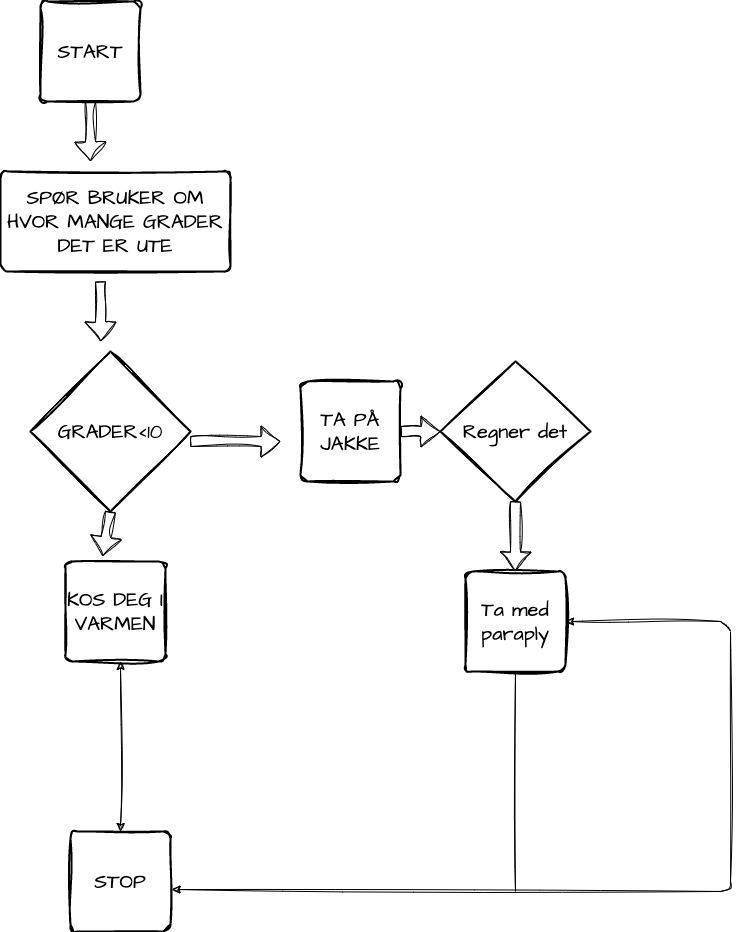

The diagram above was exported from draw.io. Its source (the exported page's mxGraphModel, read from the mxfile embedded in the PNG):
<mxGraphModel dx="1735" dy="1322" grid="1" gridSize="10" guides="1" tooltips="1" connect="1" arrows="1" fold="1" page="1" pageScale="1" pageWidth="827" pageHeight="1169" math="0" shadow="0">
  <root>
    <mxCell id="0" />
    <mxCell id="1" parent="0" />
    <mxCell id="D57WLzqIyHosaBemDcfd-1" value="START" style="rounded=1;whiteSpace=wrap;html=1;absoluteArcSize=1;arcSize=14;strokeWidth=2;sketch=1;hachureGap=4;jiggle=2;curveFitting=1;fontFamily=Architects Daughter;fontSource=https%3A%2F%2Ffonts.googleapis.com%2Fcss%3Ffamily%3DArchitects%2BDaughter;fontSize=20;" vertex="1" parent="1">
      <mxGeometry x="80" y="30" width="100" height="100" as="geometry" />
    </mxCell>
    <mxCell id="D57WLzqIyHosaBemDcfd-2" value="SPØR BRUKER OM HVOR MANGE GRADER DET ER UTE" style="rounded=1;whiteSpace=wrap;html=1;absoluteArcSize=1;arcSize=14;strokeWidth=2;sketch=1;hachureGap=4;jiggle=2;curveFitting=1;fontFamily=Architects Daughter;fontSource=https%3A%2F%2Ffonts.googleapis.com%2Fcss%3Ffamily%3DArchitects%2BDaughter;fontSize=20;" vertex="1" parent="1">
      <mxGeometry x="40" y="200" width="230" height="100" as="geometry" />
    </mxCell>
    <mxCell id="D57WLzqIyHosaBemDcfd-3" value="GRADER&amp;lt;10" style="strokeWidth=2;html=1;shape=mxgraph.flowchart.decision;whiteSpace=wrap;sketch=1;hachureGap=4;jiggle=2;curveFitting=1;fontFamily=Architects Daughter;fontSource=https%3A%2F%2Ffonts.googleapis.com%2Fcss%3Ffamily%3DArchitects%2BDaughter;fontSize=20;" vertex="1" parent="1">
      <mxGeometry x="70" y="380" width="160" height="160" as="geometry" />
    </mxCell>
    <mxCell id="D57WLzqIyHosaBemDcfd-4" value="TA PÅ JAKKE" style="rounded=1;whiteSpace=wrap;html=1;absoluteArcSize=1;arcSize=14;strokeWidth=2;sketch=1;hachureGap=4;jiggle=2;curveFitting=1;fontFamily=Architects Daughter;fontSource=https%3A%2F%2Ffonts.googleapis.com%2Fcss%3Ffamily%3DArchitects%2BDaughter;fontSize=20;" vertex="1" parent="1">
      <mxGeometry x="340" y="410" width="100" height="100" as="geometry" />
    </mxCell>
    <mxCell id="D57WLzqIyHosaBemDcfd-5" value="KOS DEG I VARMEN" style="rounded=1;whiteSpace=wrap;html=1;absoluteArcSize=1;arcSize=14;strokeWidth=2;sketch=1;hachureGap=4;jiggle=2;curveFitting=1;fontFamily=Architects Daughter;fontSource=https%3A%2F%2Ffonts.googleapis.com%2Fcss%3Ffamily%3DArchitects%2BDaughter;fontSize=20;" vertex="1" parent="1">
      <mxGeometry x="105" y="590" width="100" height="100" as="geometry" />
    </mxCell>
    <mxCell id="D57WLzqIyHosaBemDcfd-9" value="" style="shape=flexArrow;endArrow=classic;html=1;sketch=1;hachureGap=4;jiggle=2;curveFitting=1;fontFamily=Architects Daughter;fontSource=https%3A%2F%2Ffonts.googleapis.com%2Fcss%3Ffamily%3DArchitects%2BDaughter;fontSize=16;" edge="1" parent="1">
      <mxGeometry width="50" height="50" relative="1" as="geometry">
        <mxPoint x="230" y="470" as="sourcePoint" />
        <mxPoint x="320" y="470" as="targetPoint" />
      </mxGeometry>
    </mxCell>
    <mxCell id="D57WLzqIyHosaBemDcfd-11" value="" style="shape=flexArrow;endArrow=classic;html=1;sketch=1;hachureGap=4;jiggle=2;curveFitting=1;fontFamily=Architects Daughter;fontSource=https%3A%2F%2Ffonts.googleapis.com%2Fcss%3Ffamily%3DArchitects%2BDaughter;fontSize=16;entryX=0.37;entryY=-0.05;entryDx=0;entryDy=0;entryPerimeter=0;exitX=0.5;exitY=1;exitDx=0;exitDy=0;exitPerimeter=0;" edge="1" parent="1" source="D57WLzqIyHosaBemDcfd-3" target="D57WLzqIyHosaBemDcfd-5">
      <mxGeometry width="50" height="50" relative="1" as="geometry">
        <mxPoint x="140" y="540" as="sourcePoint" />
        <mxPoint x="190" y="490" as="targetPoint" />
      </mxGeometry>
    </mxCell>
    <mxCell id="D57WLzqIyHosaBemDcfd-12" value="" style="shape=flexArrow;endArrow=classic;html=1;sketch=1;hachureGap=4;jiggle=2;curveFitting=1;fontFamily=Architects Daughter;fontSource=https%3A%2F%2Ffonts.googleapis.com%2Fcss%3Ffamily%3DArchitects%2BDaughter;fontSize=16;" edge="1" parent="1">
      <mxGeometry width="50" height="50" relative="1" as="geometry">
        <mxPoint x="140" y="310" as="sourcePoint" />
        <mxPoint x="140" y="370" as="targetPoint" />
      </mxGeometry>
    </mxCell>
    <mxCell id="D57WLzqIyHosaBemDcfd-13" value="" style="shape=flexArrow;endArrow=classic;html=1;sketch=1;hachureGap=4;jiggle=2;curveFitting=1;fontFamily=Architects Daughter;fontSource=https%3A%2F%2Ffonts.googleapis.com%2Fcss%3Ffamily%3DArchitects%2BDaughter;fontSize=16;" edge="1" parent="1">
      <mxGeometry width="50" height="50" relative="1" as="geometry">
        <mxPoint x="130" y="130" as="sourcePoint" />
        <mxPoint x="130" y="190" as="targetPoint" />
      </mxGeometry>
    </mxCell>
    <mxCell id="D57WLzqIyHosaBemDcfd-14" value="Regner det" style="strokeWidth=2;html=1;shape=mxgraph.flowchart.decision;whiteSpace=wrap;sketch=1;hachureGap=4;jiggle=2;curveFitting=1;fontFamily=Architects Daughter;fontSource=https%3A%2F%2Ffonts.googleapis.com%2Fcss%3Ffamily%3DArchitects%2BDaughter;fontSize=20;" vertex="1" parent="1">
      <mxGeometry x="480" y="390" width="150" height="140" as="geometry" />
    </mxCell>
    <mxCell id="D57WLzqIyHosaBemDcfd-15" value="Ta med paraply" style="rounded=1;whiteSpace=wrap;html=1;absoluteArcSize=1;arcSize=14;strokeWidth=2;sketch=1;hachureGap=4;jiggle=2;curveFitting=1;fontFamily=Architects Daughter;fontSource=https%3A%2F%2Ffonts.googleapis.com%2Fcss%3Ffamily%3DArchitects%2BDaughter;fontSize=20;" vertex="1" parent="1">
      <mxGeometry x="505" y="600" width="100" height="100" as="geometry" />
    </mxCell>
    <mxCell id="D57WLzqIyHosaBemDcfd-16" value="" style="shape=flexArrow;endArrow=classic;html=1;sketch=1;hachureGap=4;jiggle=2;curveFitting=1;fontFamily=Architects Daughter;fontSource=https%3A%2F%2Ffonts.googleapis.com%2Fcss%3Ffamily%3DArchitects%2BDaughter;fontSize=16;entryX=0;entryY=0.5;entryDx=0;entryDy=0;entryPerimeter=0;" edge="1" parent="1" target="D57WLzqIyHosaBemDcfd-14">
      <mxGeometry width="50" height="50" relative="1" as="geometry">
        <mxPoint x="440" y="460" as="sourcePoint" />
        <mxPoint x="490" y="410" as="targetPoint" />
      </mxGeometry>
    </mxCell>
    <mxCell id="D57WLzqIyHosaBemDcfd-17" value="" style="shape=flexArrow;endArrow=classic;html=1;sketch=1;hachureGap=4;jiggle=2;curveFitting=1;fontFamily=Architects Daughter;fontSource=https%3A%2F%2Ffonts.googleapis.com%2Fcss%3Ffamily%3DArchitects%2BDaughter;fontSize=16;entryX=0.5;entryY=0;entryDx=0;entryDy=0;exitX=0.5;exitY=1;exitDx=0;exitDy=0;exitPerimeter=0;" edge="1" parent="1" source="D57WLzqIyHosaBemDcfd-14" target="D57WLzqIyHosaBemDcfd-15">
      <mxGeometry width="50" height="50" relative="1" as="geometry">
        <mxPoint x="540" y="530" as="sourcePoint" />
        <mxPoint x="590" y="480" as="targetPoint" />
      </mxGeometry>
    </mxCell>
    <mxCell id="D57WLzqIyHosaBemDcfd-18" value="STOP" style="rounded=1;whiteSpace=wrap;html=1;absoluteArcSize=1;arcSize=14;strokeWidth=2;sketch=1;hachureGap=4;jiggle=2;curveFitting=1;fontFamily=Architects Daughter;fontSource=https%3A%2F%2Ffonts.googleapis.com%2Fcss%3Ffamily%3DArchitects%2BDaughter;fontSize=20;" vertex="1" parent="1">
      <mxGeometry x="110" y="860" width="100" height="100" as="geometry" />
    </mxCell>
    <mxCell id="D57WLzqIyHosaBemDcfd-19" value="" style="endArrow=classic;startArrow=classic;html=1;sketch=1;hachureGap=4;jiggle=2;curveFitting=1;fontFamily=Architects Daughter;fontSource=https%3A%2F%2Ffonts.googleapis.com%2Fcss%3Ffamily%3DArchitects%2BDaughter;fontSize=16;exitX=0.5;exitY=0;exitDx=0;exitDy=0;" edge="1" parent="1" source="D57WLzqIyHosaBemDcfd-18">
      <mxGeometry width="50" height="50" relative="1" as="geometry">
        <mxPoint x="110" y="740" as="sourcePoint" />
        <mxPoint x="160" y="690" as="targetPoint" />
      </mxGeometry>
    </mxCell>
    <mxCell id="D57WLzqIyHosaBemDcfd-20" value="" style="endArrow=classic;startArrow=classic;html=1;sketch=1;hachureGap=4;jiggle=2;curveFitting=1;fontFamily=Architects Daughter;fontSource=https%3A%2F%2Ffonts.googleapis.com%2Fcss%3Ffamily%3DArchitects%2BDaughter;fontSize=16;entryX=1.015;entryY=0.58;entryDx=0;entryDy=0;entryPerimeter=0;" edge="1" parent="1" target="D57WLzqIyHosaBemDcfd-18">
      <mxGeometry width="50" height="50" relative="1" as="geometry">
        <mxPoint x="605" y="650" as="sourcePoint" />
        <mxPoint x="655" y="600" as="targetPoint" />
        <Array as="points">
          <mxPoint x="770" y="650" />
          <mxPoint x="770" y="920" />
        </Array>
      </mxGeometry>
    </mxCell>
    <mxCell id="D57WLzqIyHosaBemDcfd-21" value="" style="endArrow=none;html=1;sketch=1;hachureGap=4;jiggle=2;curveFitting=1;fontFamily=Architects Daughter;fontSource=https%3A%2F%2Ffonts.googleapis.com%2Fcss%3Ffamily%3DArchitects%2BDaughter;fontSize=16;" edge="1" parent="1">
      <mxGeometry width="50" height="50" relative="1" as="geometry">
        <mxPoint x="555" y="920" as="sourcePoint" />
        <mxPoint x="555" y="700" as="targetPoint" />
      </mxGeometry>
    </mxCell>
  </root>
</mxGraphModel>